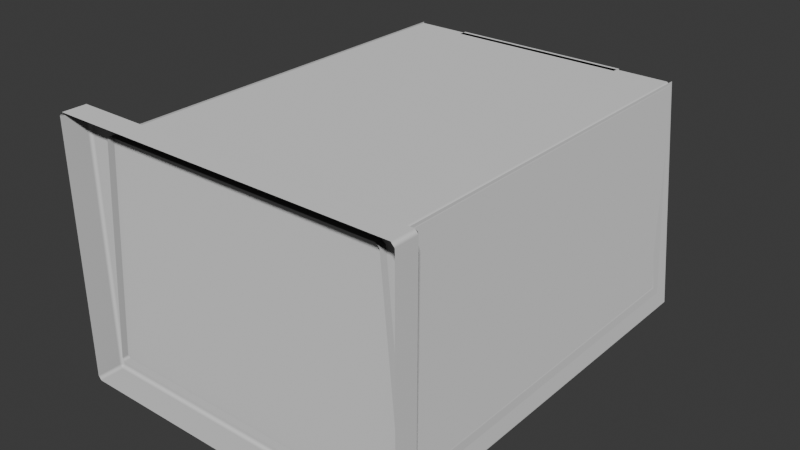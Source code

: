 # Source: Elevator.blend  (saved by Blender 5.2.44; exported with 4.5.12 LTS)
import bpy
from mathutils import Matrix  # noqa: F401  (used for matrix-valued properties, if any)

bpy.ops.wm.read_factory_settings(use_empty=True)
scene = bpy.context.scene
scene.name = 'Scene'

# ---- collections
col_cutters = bpy.data.collections.new('Cutters'); scene.collection.children.link(col_cutters)
col_cutters.hide_render = True

# ---- node groups
ng_smooth_by_angle_001 = bpy.data.node_groups.new('Smooth by Angle.001', 'GeometryNodeTree')
_s = ng_smooth_by_angle_001.interface.new_socket(name='Mesh', in_out='OUTPUT', socket_type='NodeSocketGeometry')
_s = ng_smooth_by_angle_001.interface.new_socket(name='Mesh', in_out='INPUT', socket_type='NodeSocketGeometry')
_s = ng_smooth_by_angle_001.interface.new_socket(name='Angle', in_out='INPUT', socket_type='NodeSocketFloat')
_s.subtype = 'ANGLE'
_s.default_value = 0.5236
_s.min_value = 0.0
_s.max_value = 3.142
_s.description = 'Maximum face angle for smooth edges'
_s = ng_smooth_by_angle_001.interface.new_socket(name='Ignore Sharpness', in_out='INPUT', socket_type='NodeSocketBool')
_s.force_non_field = True
ng_smooth_by_angle_001.description = 'Set the sharpness of mesh edges based on the angle between the neighboring faces'
_N = ng_smooth_by_angle_001.nodes; _L = ng_smooth_by_angle_001.links
n0 = _N.new('GeometryNodeSetShadeSmooth'); n0.name = 'Set Shade Smooth'; n0.location = (120, -80)
n0.domain = 'EDGE'
n1 = _N.new('GeometryNodeSetShadeSmooth'); n1.name = 'Set Shade Smooth.001'; n1.location = (300, -80)
n2 = _N.new('NodeGroupOutput'); n2.name = 'Group Output'; n2.location = (480, -80)
n3 = _N.new('GeometryNodeInputMeshEdgeAngle'); n3.name = 'Edge Angle'; n3.location = (-440, -240)
n4 = _N.new('NodeGroupInput'); n4.name = 'Group Input'; n4.location = (-80, -80)
n5 = _N.new('GeometryNodeInputEdgeSmooth'); n5.name = 'Is Edge Smooth'; n5.location = (-260, -120)
n6 = _N.new('GeometryNodeInputShadeSmooth'); n6.name = 'Is Shade Smooth'; n6.location = (-440, -397)
n7 = _N.new('FunctionNodeCompare'); n7.name = 'Compare'; n7.location = (-260, -260)
n7.operation = 'LESS_EQUAL'
n8 = _N.new('FunctionNodeBooleanMath'); n8.name = 'Boolean Math.001'; n8.location = (-80, -260)
n9 = _N.new('NodeGroupInput'); n9.name = 'Group Input.001'; n9.location = (-440, -329)
n10 = _N.new('NodeGroupInput'); n10.name = 'Group Input.002'; n10.location = (-259, -189)
n11 = _N.new('FunctionNodeBooleanMath'); n11.name = 'Boolean Math'; n11.location = (-80, -149)
n11.operation = 'OR'
n12 = _N.new('FunctionNodeBooleanMath'); n12.name = 'Boolean Math.002'; n12.location = (-260, -380)
n12.operation = 'OR'
n13 = _N.new('NodeGroupInput'); n13.name = 'Group Input.003'; n13.location = (-440, -460)
_L.new(n3.outputs[0], n7.inputs[0])
_L.new(n1.outputs[0], n2.inputs[0])
_L.new(n9.outputs[1], n7.inputs[1])
_L.new(n7.outputs[0], n8.inputs[0])
_L.new(n4.outputs[0], n0.inputs[0])
_L.new(n0.outputs[0], n1.inputs[0])
_L.new(n8.outputs[0], n0.inputs[2])
_L.new(n10.outputs[2], n11.inputs[1])
_L.new(n5.outputs[0], n11.inputs[0])
_L.new(n11.outputs[0], n0.inputs[1])
_L.new(n13.outputs[2], n12.inputs[1])
_L.new(n6.outputs[0], n12.inputs[0])
_L.new(n12.outputs[0], n8.inputs[1])
n2.is_active_output = True
ng_smooth_by_angle = bpy.data.node_groups.new('Smooth by Angle', 'GeometryNodeTree')
_s = ng_smooth_by_angle.interface.new_socket(name='Mesh', in_out='OUTPUT', socket_type='NodeSocketGeometry')
_s = ng_smooth_by_angle.interface.new_socket(name='Mesh', in_out='INPUT', socket_type='NodeSocketGeometry')
_s = ng_smooth_by_angle.interface.new_socket(name='Angle', in_out='INPUT', socket_type='NodeSocketFloat')
_s.subtype = 'ANGLE'
_s.default_value = 0.5236
_s.min_value = 0.0
_s.max_value = 3.142
_s.description = 'Maximum face angle for smooth edges'
_s = ng_smooth_by_angle.interface.new_socket(name='Ignore Sharpness', in_out='INPUT', socket_type='NodeSocketBool')
_s.force_non_field = True
ng_smooth_by_angle.is_modifier = True
_N = ng_smooth_by_angle.nodes; _L = ng_smooth_by_angle.links
n0 = _N.new('GeometryNodeSetShadeSmooth'); n0.name = 'Set Shade Smooth'; n0.location = (120, -80)
n0.domain = 'EDGE'
n1 = _N.new('GeometryNodeSetShadeSmooth'); n1.name = 'Set Shade Smooth.001'; n1.location = (300, -80)
n2 = _N.new('NodeGroupOutput'); n2.name = 'Group Output'; n2.location = (480, -80)
n3 = _N.new('GeometryNodeInputMeshEdgeAngle'); n3.name = 'Edge Angle'; n3.location = (-440, -240)
n4 = _N.new('NodeGroupInput'); n4.name = 'Group Input'; n4.location = (-80, -80)
n5 = _N.new('GeometryNodeInputEdgeSmooth'); n5.name = 'Is Edge Smooth'; n5.location = (-260, -120)
n6 = _N.new('GeometryNodeInputShadeSmooth'); n6.name = 'Is Shade Smooth'; n6.location = (-440, -397)
n7 = _N.new('FunctionNodeCompare'); n7.name = 'Compare'; n7.location = (-260, -260)
n7.operation = 'LESS_EQUAL'
n8 = _N.new('FunctionNodeBooleanMath'); n8.name = 'Boolean Math.001'; n8.location = (-80, -260)
n9 = _N.new('NodeGroupInput'); n9.name = 'Group Input.001'; n9.location = (-440, -329)
n10 = _N.new('NodeGroupInput'); n10.name = 'Group Input.002'; n10.location = (-259, -189)
n11 = _N.new('FunctionNodeBooleanMath'); n11.name = 'Boolean Math'; n11.location = (-80, -149)
n11.operation = 'OR'
n12 = _N.new('FunctionNodeBooleanMath'); n12.name = 'Boolean Math.002'; n12.location = (-260, -380)
n12.operation = 'OR'
n13 = _N.new('NodeGroupInput'); n13.name = 'Group Input.003'; n13.location = (-440, -460)
_L.new(n3.outputs[0], n7.inputs[0])
_L.new(n1.outputs[0], n2.inputs[0])
_L.new(n9.outputs[1], n7.inputs[1])
_L.new(n7.outputs[0], n8.inputs[0])
_L.new(n4.outputs[0], n0.inputs[0])
_L.new(n0.outputs[0], n1.inputs[0])
_L.new(n8.outputs[0], n0.inputs[2])
_L.new(n10.outputs[2], n11.inputs[1])
_L.new(n5.outputs[0], n11.inputs[0])
_L.new(n11.outputs[0], n0.inputs[1])
_L.new(n13.outputs[2], n12.inputs[1])
_L.new(n6.outputs[0], n12.inputs[0])
_L.new(n12.outputs[0], n8.inputs[1])
n2.is_active_output = True

# ---- world
world_world = bpy.data.worlds.new('World'); scene.world = world_world
world_world.use_nodes = True; world_world.node_tree.nodes.clear()
_N = world_world.node_tree.nodes; _L = world_world.node_tree.links
n0 = _N.new('ShaderNodeOutputWorld'); n0.name = 'World Output'; n0.location = (300, 300)
n1 = _N.new('ShaderNodeBackground'); n1.name = 'Background'; n1.location = (10, 300)
n1.inputs[0].default_value = (0.05088, 0.05088, 0.05088, 1.0)
_L.new(n1.outputs[0], n0.inputs[0])
n0.is_active_output = True
world_world.color = (0.05088, 0.05088, 0.05088)
world_world.sun_shadow_jitter_overblur = 0.0

# ---- meshes
me_cube_001 = bpy.data.meshes.new('Cube.001')
me_cube_001.from_pydata([(0.0, 4.228, 0.0), (0.0, 4.228, 3.749), (0.0, -2.529, 0.0), (0.0, -2.529, 3.749), (2.746, -2.529, 0.0), (2.399, -2.529, 3.749), (2.746, 4.228, 0.0), (2.399, 4.228, 3.749), (2.06, 4.228, 0.0), (1.482, -2.529, 3.749), (1.482, 4.228, 3.749), (2.06, -2.529, 0.0), (-2.746, -2.529, 0.0), (-2.399, -2.529, 3.749), (-2.746, 4.228, 0.0), (-2.399, 4.228, 3.749), (-2.06, 4.228, 0.0), (-1.482, -2.529, 3.749), (-1.482, 4.228, 3.749), (-2.06, -2.529, 0.0)], [], [(4, 5, 7, 6), (10, 7, 5, 9), (8, 10, 1, 0), (8, 0, 2, 11), (6, 8, 11, 4), (6, 7, 10, 8), (1, 10, 9, 3), (12, 14, 15, 13), (18, 17, 13, 15), (16, 0, 1, 18), (16, 19, 2, 0), (14, 12, 19, 16), (14, 16, 18, 15), (1, 3, 17, 18)])
me_cube_001.polygons.foreach_set('use_smooth', [True] * 14)
_uv = me_cube_001.uv_layers.new(name='UVMap')
_uv.uv.foreach_set('vector', [0.375, 0.0, 0.625, 0.0, 0.625, 0.25, 0.375, 0.25, 0.8319, 0.5, 0.875, 0.5, 0.875, 0.75, 0.8319, 0.75, 0.375, 0.2782, 0.625, 0.2931, 0.625, 0.3628, 0.375, 0.3628, 0.1532, 0.5, 0.2378, 0.5, 0.2378, 0.75, 0.1532, 0.75, 0.125, 0.5, 0.1532, 0.5, 0.1532, 0.75, 0.125, 0.75, 0.375, 0.25, 0.625, 0.25, 0.625, 0.2931, 0.375, 0.2782, 0.7622, 0.5, 0.8319, 0.5, 0.8319, 0.75, 0.7622, 0.75, 0.375, 0.0, 0.375, 0.25, 0.625, 0.25, 0.625, 0.0, 0.8319, 0.5, 0.8319, 0.75, 0.875, 0.75, 0.875, 0.5, 0.375, 0.2782, 0.375, 0.3628, 0.625, 0.3628, 0.625, 0.2931, 0.1532, 0.5, 0.1532, 0.75, 0.2378, 0.75, 0.2378, 0.5, 0.125, 0.5, 0.125, 0.75, 0.1532, 0.75, 0.1532, 0.5, 0.375, 0.25, 0.375, 0.2782, 0.625, 0.2931, 0.625, 0.25, 0.7622, 0.5, 0.7622, 0.75, 0.8319, 0.75, 0.8319, 0.5])
me_cube_001.update()
me_cube_003 = bpy.data.meshes.new('Cube.003')
me_cube_003.from_pydata([(-2.716, -1.018, -1.469), (-2.393, -1.018, 1.218), (-2.716, 4.962, -1.469), (-2.393, 4.962, 1.218), (-2.063, -1.018, -1.469), (-1.485, -1.018, 1.218), (-2.063, 4.962, -1.469), (-1.485, 4.962, 1.218), (-2.716, -1.018, -2.0), (-2.393, -1.018, 1.749), (-2.716, 5.493, -2.0), (-2.393, 5.493, 1.749), (-2.063, -1.018, -2.0), (-1.485, -1.018, 1.749), (-2.063, 5.493, -2.0), (-1.485, 5.493, 1.749)], [], [(2, 6, 7, 3), (2, 0, 4, 6), (7, 5, 1, 3), (0, 2, 10, 8), (3, 1, 9, 11), (2, 3, 11, 10), (7, 6, 14, 15), (6, 4, 12, 14), (5, 7, 15, 13), (4, 0, 8, 12), (1, 5, 13, 9)])
me_cube_003.polygons.foreach_set('use_smooth', [True] * 11)
_uv = me_cube_003.uv_layers.new(name='UVMap')
_uv.uv.foreach_set('vector', [0.375, 0.25, 0.375, 0.5, 0.625, 0.5, 0.625, 0.25, 0.125, 0.5, 0.125, 0.75, 0.375, 0.75, 0.375, 0.5, 0.625, 0.5, 0.625, 0.75, 0.875, 0.75, 0.875, 0.5, 0.125, 0.75, 0.125, 0.5, 0.125, 0.5, 0.125, 0.75, 0.875, 0.5, 0.875, 0.75, 0.875, 0.75, 0.875, 0.5, 0.375, 0.25, 0.625, 0.25, 0.625, 0.25, 0.375, 0.25, 0.625, 0.5, 0.375, 0.5, 0.375, 0.5, 0.625, 0.5, 0.375, 0.5, 0.375, 0.75, 0.375, 0.75, 0.375, 0.5, 0.625, 0.75, 0.625, 0.5, 0.625, 0.5, 0.625, 0.75, 0.375, 0.75, 0.125, 0.75, 0.125, 0.75, 0.375, 0.75, 0.875, 0.75, 0.625, 0.75, 0.625, 0.75, 0.875, 0.75])
me_cube_003.update()
me_cube_006 = bpy.data.meshes.new('Cube.006')
me_cube_006.from_pydata([(-0.7064, -0.1866, -0.476), (-0.7064, -0.1866, 0.476), (-0.423, 0.1866, -0.3037), (-0.423, 0.1866, 0.3037), (0.7064, -0.1866, -0.476), (0.7064, -0.1866, 0.476), (0.423, 0.1866, -0.3037), (0.423, 0.1866, 0.3037), (-0.5907, 0.1866, 0.424), (-0.5907, 0.1866, -0.424), (0.5907, 0.1866, -0.424), (0.5907, 0.1866, 0.424), (-0.423, 0.375, 0.3037), (-0.423, 0.375, -0.3037), (0.423, 0.375, -0.3037), (0.423, 0.375, 0.3037), (-0.8976, -0.1866, -0.6444), (-0.8976, -0.1866, 0.6444), (0.8976, -0.1866, 0.6444), (0.8976, -0.1866, -0.6444), (-0.6681, -0.03599, -0.4502), (-0.6681, -0.03599, 0.4502), (0.6681, -0.03599, 0.4502), (0.6681, -0.03599, -0.4502)], [], [(16, 17, 8, 9), (7, 6, 14, 15), (10, 11, 18, 19), (1, 0, 20, 21), (9, 10, 19, 16), (11, 8, 17, 18), (3, 2, 9, 8), (2, 6, 10, 9), (7, 3, 8, 11), (6, 7, 11, 10), (13, 12, 15, 14), (6, 2, 13, 14), (3, 7, 15, 12), (2, 3, 12, 13), (0, 1, 17, 16), (5, 4, 19, 18), (4, 0, 16, 19), (1, 5, 18, 17), (23, 22, 21, 20), (5, 1, 21, 22), (4, 5, 22, 23), (0, 4, 23, 20)])
me_cube_006.polygons.foreach_set('use_smooth', [True] * 22)
_uv = me_cube_006.uv_layers.new(name='UVMap')
_uv.uv.foreach_set('vector', [0.375, 0.0, 0.625, 0.0, 0.625, 0.25, 0.375, 0.25, 0.5895, 0.4645, 0.4105, 0.4645, 0.4105, 0.4645, 0.5895, 0.4645, 0.375, 0.5, 0.625, 0.5, 0.625, 0.75, 0.375, 0.75, 0.6015, 0.9831, 0.3985, 0.9831, 0.3985, 0.9831, 0.6015, 0.9831, 0.125, 0.5, 0.375, 0.5, 0.375, 0.75, 0.125, 0.75, 0.625, 0.5, 0.875, 0.5, 0.875, 0.75, 0.625, 0.75, 0.5895, 0.2855, 0.4105, 0.2855, 0.375, 0.25, 0.625, 0.25, 0.4105, 0.2855, 0.4105, 0.4645, 0.375, 0.5, 0.375, 0.25, 0.5895, 0.4645, 0.5895, 0.2855, 0.625, 0.25, 0.625, 0.5, 0.4105, 0.4645, 0.5895, 0.4645, 0.625, 0.5, 0.375, 0.5, 0.4105, 0.2855, 0.5895, 0.2855, 0.5895, 0.4645, 0.4105, 0.4645, 0.4105, 0.4645, 0.4105, 0.2855, 0.4105, 0.2855, 0.4105, 0.4645, 0.5895, 0.2855, 0.5895, 0.4645, 0.5895, 0.4645, 0.5895, 0.2855, 0.4105, 0.2855, 0.5895, 0.2855, 0.5895, 0.2855, 0.4105, 0.2855, 0.3985, 0.9831, 0.6015, 0.9831, 0.625, 1.0, 0.375, 1.0, 0.6015, 0.7669, 0.3985, 0.7669, 0.375, 0.75, 0.625, 0.75, 0.3985, 0.7669, 0.3985, 0.9831, 0.375, 1.0, 0.375, 0.75, 0.6015, 0.9831, 0.6015, 0.7669, 0.625, 0.75, 0.625, 1.0, 0.3985, 0.7669, 0.6015, 0.7669, 0.6015, 0.9831, 0.3985, 0.9831, 0.6015, 0.7669, 0.6015, 0.9831, 0.6015, 0.9831, 0.6015, 0.7669, 0.3985, 0.7669, 0.6015, 0.7669, 0.6015, 0.7669, 0.3985, 0.7669, 0.3985, 0.9831, 0.3985, 0.7669, 0.3985, 0.7669, 0.3985, 0.9831])
me_cube_006.update()
me_cube_007 = bpy.data.meshes.new('Cube.007')
me_cube_007.from_pydata([(-2.746, -0.2117, -1.874), (-2.746, -0.2117, 1.759), (0.0, -0.2117, -1.874), (0.0, -0.2117, 1.759), (2.746, -0.2117, -1.874), (2.746, -0.2117, 1.759), (-2.746, 0.2117, -1.874), (-2.746, 0.2117, 1.759), (0.0, 0.2117, 1.759), (0.0, 0.2117, -1.874), (2.746, 0.2117, 1.759), (2.746, 0.2117, -1.874)], [], [(6, 7, 8, 10, 11, 9), (0, 6, 9, 2), (1, 7, 6, 0), (2, 9, 11, 4), (4, 11, 10, 5), (3, 8, 7, 1), (5, 10, 8, 3)])
_uv = me_cube_007.uv_layers.new(name='UVMap')
_uv.uv.foreach_set('vector', [0.0, 0.0, 0.0, 0.0, 0.0, 0.0, 0.0, 0.0, 0.0, 0.0, 0.0, 0.0, 0.0, 0.0, 0.0, 0.0, 0.0, 0.0, 0.0, 0.0, 0.0, 0.0, 0.0, 0.0, 0.0, 0.0, 0.0, 0.0, 0.0, 0.0, 0.0, 0.0, 0.0, 0.0, 0.0, 0.0, 0.0, 0.0, 0.0, 0.0, 0.0, 0.0, 0.0, 0.0, 0.0, 0.0, 0.0, 0.0, 0.0, 0.0, 0.0, 0.0, 0.0, 0.0, 0.0, 0.0, 0.0, 0.0, 0.0, 0.0])
me_cube_007.update()
me_cube_008 = bpy.data.meshes.new('Cube.008')
me_cube_008.from_pydata([(-0.5434, -0.7821, -0.6439), (-0.5434, -0.7821, 1.0), (-0.5434, 0.5279, -0.6439), (0.5434, -0.7821, -0.6439), (0.5434, -0.7821, 1.0), (0.5434, 0.5279, -0.6439), (0.5434, 0.5279, -0.1332), (0.5434, -0.3761, -0.1166), (-0.5434, -0.3761, -0.1166), (0.5434, -0.5102, 1.0), (-0.5434, -0.5102, 1.0), (-0.5434, 0.5279, -0.1332)], [], [(0, 1, 10, 8, 11, 2), (2, 11, 6, 5), (5, 6, 7, 9, 4, 3), (3, 4, 1, 0), (2, 5, 3, 0), (9, 10, 1, 4), (7, 8, 10, 9), (8, 7, 6, 11)])
me_cube_008.polygons.foreach_set('use_smooth', [True] * 8)
_uv = me_cube_008.uv_layers.new(name='UVMap')
_uv.uv.foreach_set('vector', [0.375, 0.0, 0.625, 0.0, 0.625, 0.08014, 0.4854, 0.1021, 0.4834, 0.25, 0.375, 0.25, 0.375, 0.25, 0.4834, 0.25, 0.4834, 0.5, 0.375, 0.5, 0.375, 0.5, 0.4834, 0.5, 0.4854, 0.6479, 0.625, 0.6699, 0.625, 0.75, 0.375, 0.75, 0.375, 0.75, 0.625, 0.75, 0.625, 1.0, 0.375, 1.0, 0.125, 0.5, 0.375, 0.5, 0.375, 0.75, 0.125, 0.75, 0.625, 0.6699, 0.875, 0.6699, 0.875, 0.75, 0.625, 0.75, 0.0, 0.0, 0.0, 0.0, 0.0, 0.0, 0.0, 0.0, 0.0, 0.0, 0.0, 0.0, 0.0, 0.0, 0.0, 0.0])
me_cube_008.update()
me_cube_002 = bpy.data.meshes.new('Cube.002')
me_cube_002.from_pydata([(-0.6017, 0.5279, -0.5656), (0.6017, 0.5279, -0.5656), (0.6017, 0.5279, -0.1332), (0.6017, -0.3761, -0.1166), (-0.6017, -0.3761, -0.1166), (0.6017, -0.5102, 1.0), (-0.6017, -0.5102, 1.0), (-0.6017, 0.5279, -0.1332)], [], [(0, 7, 2, 1), (3, 4, 6, 5), (4, 3, 2, 7)])
me_cube_002.polygons.foreach_set('use_smooth', [True] * 3)
_uv = me_cube_002.uv_layers.new(name='UVMap')
_uv.uv.foreach_set('vector', [0.3916, 0.25, 0.4834, 0.25, 0.4834, 0.5, 0.3916, 0.5, 0.0, 0.0, 0.0, 0.0, 0.0, 0.0, 0.0, 0.0, 0.0, 0.0, 0.0, 0.0, 0.0, 0.0, 0.0, 0.0])
me_cube_002.update()
me_cube_009 = bpy.data.meshes.new('Cube.009')
me_cube_009.from_pydata([(-1.0, -1.0, -1.0), (-1.0, -1.0, 1.0), (-1.0, 1.0, -1.0), (-1.0, 1.0, 1.0), (1.0, -1.0, -1.0), (1.0, -1.0, 1.0), (1.0, 1.0, -1.0), (1.0, 1.0, 1.0), (-0.4337, 1.0, -1.0), (0.4333, 1.0, -1.0), (0.4333, 1.0, 1.0), (-0.4337, 1.0, 1.0), (0.4333, -1.0, -1.0), (-0.4337, -1.0, -1.0), (-0.4337, -1.0, 1.0), (0.4333, -1.0, 1.0), (-1.0, 1.395, -1.395), (-1.0, -1.395, -1.395), (-1.0, -1.395, 1.395), (-1.0, 1.395, 1.395), (1.0, 1.395, 1.395), (1.0, 1.395, -1.395), (1.0, -1.395, -1.395), (1.0, -1.395, 1.395), (-0.4337, 1.395, 1.395), (-0.4337, -1.395, 1.395), (0.4333, -1.395, 1.395), (0.4333, 1.395, 1.395), (0.4333, 1.395, -1.395), (0.4333, -1.395, -1.395), (-0.4337, -1.395, -1.395), (-0.4337, 1.395, -1.395)], [], [(0, 1, 3, 2), (6, 7, 5, 4), (11, 14, 15, 10), (9, 12, 13, 8), (14, 13, 12, 15), (10, 9, 8, 11), (11, 8, 31, 24), (7, 6, 21, 20), (10, 15, 26, 27), (9, 10, 27, 28), (2, 3, 19, 16), (15, 12, 29, 26), (3, 1, 18, 19), (14, 11, 24, 25), (16, 19, 24, 31), (28, 21, 22, 29), (16, 31, 30, 17), (28, 27, 20, 21), (20, 27, 26, 23), (24, 19, 18, 25), (22, 23, 26, 29), (30, 25, 18, 17), (6, 4, 22, 21), (12, 9, 28, 29), (5, 7, 20, 23), (4, 5, 23, 22), (0, 2, 16, 17), (8, 13, 30, 31), (1, 0, 17, 18), (13, 14, 25, 30)])
_uv = me_cube_009.uv_layers.new(name='UVMap')
_uv.uv.foreach_set('vector', [0.375, 0.0, 0.625, 0.0, 0.625, 0.25, 0.375, 0.25, 0.375, 0.5, 0.625, 0.5, 0.625, 0.75, 0.375, 0.75, 0.8042, 0.5, 0.8042, 0.75, 0.6958, 0.75, 0.6958, 0.5, 0.3042, 0.5, 0.3042, 0.75, 0.1958, 0.75, 0.1958, 0.5, 0.625, 0.9292, 0.375, 0.9292, 0.375, 0.8208, 0.625, 0.8208, 0.625, 0.4292, 0.375, 0.4292, 0.375, 0.3208, 0.625, 0.3208, 0.625, 0.3208, 0.375, 0.3208, 0.375, 0.3208, 0.625, 0.3208, 0.625, 0.5, 0.375, 0.5, 0.375, 0.5, 0.625, 0.5, 0.6958, 0.5, 0.6958, 0.75, 0.6958, 0.75, 0.6958, 0.5, 0.375, 0.4292, 0.625, 0.4292, 0.625, 0.4292, 0.375, 0.4292, 0.375, 0.25, 0.625, 0.25, 0.625, 0.25, 0.375, 0.25, 0.625, 0.8208, 0.375, 0.8208, 0.375, 0.8208, 0.625, 0.8208, 0.625, 0.25, 0.625, 0.0, 0.625, 0.0, 0.625, 0.25, 0.8042, 0.75, 0.8042, 0.5, 0.8042, 0.5, 0.8042, 0.75, 0.375, 0.25, 0.625, 0.25, 0.625, 0.3208, 0.375, 0.3208, 0.3042, 0.5, 0.375, 0.5, 0.375, 0.75, 0.3042, 0.75, 0.125, 0.5, 0.1958, 0.5, 0.1958, 0.75, 0.125, 0.75, 0.375, 0.4292, 0.625, 0.4292, 0.625, 0.5, 0.375, 0.5, 0.625, 0.5, 0.6958, 0.5, 0.6958, 0.75, 0.625, 0.75, 0.8042, 0.5, 0.875, 0.5, 0.875, 0.75, 0.8042, 0.75, 0.375, 0.75, 0.625, 0.75, 0.625, 0.8208, 0.375, 0.8208, 0.375, 0.9292, 0.625, 0.9292, 0.625, 1.0, 0.375, 1.0, 0.375, 0.5, 0.375, 0.75, 0.375, 0.75, 0.375, 0.5, 0.3042, 0.75, 0.3042, 0.5, 0.3042, 0.5, 0.3042, 0.75, 0.625, 0.75, 0.625, 0.5, 0.625, 0.5, 0.625, 0.75, 0.375, 0.75, 0.625, 0.75, 0.625, 0.75, 0.375, 0.75, 0.375, 0.0, 0.375, 0.25, 0.375, 0.25, 0.375, 0.0, 0.1958, 0.5, 0.1958, 0.75, 0.1958, 0.75, 0.1958, 0.5, 0.625, 0.0, 0.375, 0.0, 0.375, 0.0, 0.625, 0.0, 0.375, 0.9292, 0.625, 0.9292, 0.625, 0.9292, 0.375, 0.9292])
me_cube_009.update()
me_cube_011 = bpy.data.meshes.new('Cube.011')
me_cube_011.from_pydata([(-0.2598, -0.211, -0.1823), (-0.2598, -0.1154, 0.1823), (0.2598, -0.211, -0.1823), (0.2598, -0.1154, 0.1823), (0.2088, -0.211, -0.1823), (0.2088, -0.1154, 0.1823), (-0.2598, 0.211, -0.01251), (-0.2598, 0.04113, -0.1823), (-0.2598, 0.2077, -0.04564), (-0.2598, 0.198, -0.0775), (-0.2598, 0.1823, -0.1069), (-0.2598, 0.1612, -0.1326), (-0.2598, 0.1355, -0.1537), (-0.2598, 0.1061, -0.1694), (-0.2598, 0.07426, -0.1791), (-0.2598, 0.04113, 0.1823), (-0.2598, 0.211, 0.01251), (-0.2598, 0.07426, 0.1791), (-0.2598, 0.1061, 0.1694), (-0.2598, 0.1355, 0.1537), (-0.2598, 0.1612, 0.1326), (-0.2598, 0.1823, 0.1069), (-0.2598, 0.198, 0.0775), (-0.2598, 0.2077, 0.04564), (0.2598, 0.04113, -0.1823), (0.2598, 0.211, -0.01251), (0.2598, 0.07426, -0.1791), (0.2598, 0.1061, -0.1694), (0.2598, 0.1355, -0.1537), (0.2598, 0.1612, -0.1326), (0.2598, 0.1823, -0.1069), (0.2598, 0.198, -0.0775), (0.2598, 0.2077, -0.04564), (0.2598, 0.211, 0.01251), (0.2598, 0.04113, 0.1823), (0.2598, 0.2077, 0.04564), (0.2598, 0.198, 0.0775), (0.2598, 0.1823, 0.1069), (0.2598, 0.1612, 0.1326), (0.2598, 0.1355, 0.1537), (0.2598, 0.1061, 0.1694), (0.2598, 0.07426, 0.1791), (0.2088, 0.211, -0.01251), (0.2088, 0.04113, -0.1823), (0.2088, 0.2077, -0.04564), (0.2088, 0.198, -0.0775), (0.2088, 0.1823, -0.1069), (0.2088, 0.1612, -0.1326), (0.2088, 0.1355, -0.1537), (0.2088, 0.1061, -0.1694), (0.2088, 0.07426, -0.1791), (0.2088, 0.211, 0.01251), (0.2088, 0.04113, 0.1823), (0.2088, 0.2077, 0.04564), (0.2088, 0.198, 0.0775), (0.2088, 0.1823, 0.1069), (0.2088, 0.1612, 0.1326), (0.2088, 0.1355, 0.1537), (0.2088, 0.1061, 0.1694), (0.2088, 0.07426, 0.1791), (0.2598, -0.1357, 0.2087), (0.2598, -0.2373, -0.2027), (0.2088, -0.2373, -0.2027), (0.2088, -0.1357, 0.2087), (0.2088, 0.08075, -0.2117), (0.2088, 0.04277, -0.2156), (0.2088, 0.1189, -0.2001), (0.2088, 0.154, -0.1814), (0.2088, 0.1847, -0.1561), (0.2088, 0.21, -0.1253), (0.2088, 0.2288, -0.09023), (0.2088, 0.2403, -0.05213), (0.2088, 0.2442, -0.01414), (0.2088, 0.08075, 0.2117), (0.2088, 0.04277, 0.2156), (0.2598, 0.04277, 0.2156), (0.2598, 0.08075, 0.2117), (0.2088, 0.1189, 0.2001), (0.2598, 0.1189, 0.2001), (0.2088, 0.154, 0.1814), (0.2598, 0.154, 0.1814), (0.2088, 0.1847, 0.1561), (0.2598, 0.1847, 0.1561), (0.2088, 0.21, 0.1253), (0.2598, 0.21, 0.1253), (0.2088, 0.2288, 0.09023), (0.2598, 0.2288, 0.09023), (0.2088, 0.2403, 0.05213), (0.2598, 0.2403, 0.05213), (0.2088, 0.2442, 0.01414), (0.2598, 0.2442, 0.01414), (0.2598, 0.08075, -0.2117), (0.2598, 0.04277, -0.2156), (0.2598, 0.1189, -0.2001), (0.2598, 0.154, -0.1814), (0.2598, 0.1847, -0.1561), (0.2598, 0.21, -0.1253), (0.2598, 0.2288, -0.09023), (0.2598, 0.2403, -0.05213), (0.2598, 0.2442, -0.01414)], [], [(4, 5, 1, 0), (4, 43, 65, 62), (43, 7, 14, 50), (50, 14, 13, 49), (49, 13, 12, 48), (48, 12, 11, 47), (47, 11, 10, 46), (46, 10, 9, 45), (45, 9, 8, 44), (44, 8, 6, 42), (50, 49, 66, 64), (53, 54, 85, 87), (29, 28, 94, 95), (41, 40, 78, 76), (46, 45, 70, 69), (58, 59, 73, 77), (37, 36, 86, 84), (28, 27, 93, 94), (54, 55, 83, 85), (34, 41, 76, 75), (43, 50, 64, 65), (47, 46, 69, 68), (27, 26, 91, 93), (5, 4, 62, 63), (38, 37, 84, 82), (59, 52, 74, 73), (15, 52, 59, 17), (17, 59, 58, 18), (18, 58, 57, 19), (19, 57, 56, 20), (20, 56, 55, 21), (21, 55, 54, 22), (22, 54, 53, 23), (23, 53, 51, 16), (7, 43, 4, 0), (0, 1, 15, 17, 18, 19, 20, 21, 22, 23, 16, 6, 8, 9, 10, 11, 12, 13, 14, 7), (6, 16, 51, 42), (52, 15, 1, 5), (24, 26, 27, 28, 29, 30, 31, 32, 25, 33, 35, 36, 37, 38, 39, 40, 41, 34, 3, 2), (3, 34, 75, 60), (25, 32, 98, 99), (55, 56, 81, 83), (61, 60, 63, 62), (74, 75, 76, 73), (73, 76, 78, 77), (77, 78, 80, 79), (79, 80, 82, 81), (81, 82, 84, 83), (83, 84, 86, 85), (85, 86, 88, 87), (87, 88, 90, 89), (92, 65, 64, 91), (91, 64, 66, 93), (93, 66, 67, 94), (94, 67, 68, 95), (95, 68, 69, 96), (96, 69, 70, 97), (97, 70, 71, 98), (98, 71, 72, 99), (65, 92, 61, 62), (72, 89, 90, 99), (75, 74, 63, 60), (36, 35, 88, 86), (57, 58, 77, 79), (30, 29, 95, 96), (45, 44, 71, 70), (40, 39, 80, 78), (51, 53, 87, 89), (49, 48, 67, 66), (31, 30, 96, 97), (2, 3, 60, 61), (42, 51, 89, 72), (35, 33, 90, 88), (56, 57, 79, 81), (52, 5, 63, 74), (44, 42, 72, 71), (39, 38, 82, 80), (32, 31, 97, 98), (24, 2, 61, 92), (26, 24, 92, 91), (48, 47, 68, 67), (33, 25, 99, 90)])
me_cube_011.polygons.foreach_set('use_smooth', [True] * 82)
_uv = me_cube_011.uv_layers.new(name='UVMap')
_uv.uv.foreach_set('vector', [0.375, 0.7745, 0.625, 0.7745, 0.625, 1.0, 0.375, 1.0, 0.3505, 0.75, 0.3505, 0.6006, 0.3505, 0.6006, 0.3505, 0.75, 0.3505, 0.6006, 0.125, 0.6006, 0.125, 0.581, 0.3505, 0.581, 0.3505, 0.581, 0.125, 0.581, 0.125, 0.5621, 0.3505, 0.5621, 0.3505, 0.5621, 0.125, 0.5621, 0.125, 0.5447, 0.3505, 0.5447, 0.3505, 0.5447, 0.125, 0.5447, 0.125, 0.5, 0.3505, 0.5, 0.375, 0.4755, 0.392, 0.2343, 0.4267, 0.2438, 0.4267, 0.4755, 0.4267, 0.4755, 0.4267, 0.2438, 0.4469, 0.2472, 0.4469, 0.4755, 0.4469, 0.4755, 0.4469, 0.2472, 0.4687, 0.2493, 0.4687, 0.4755, 0.4687, 0.4755, 0.4687, 0.2493, 0.4914, 0.25, 0.4914, 0.4755, 0.3505, 0.581, 0.3505, 0.5621, 0.3505, 0.5621, 0.3505, 0.581, 0.5313, 0.4755, 0.5531, 0.4755, 0.5531, 0.4755, 0.5313, 0.4755, 0.3864, 0.5104, 0.3815, 0.5452, 0.3815, 0.5452, 0.3864, 0.5104, 0.6243, 0.6046, 0.622, 0.58, 0.622, 0.58, 0.6243, 0.6046, 0.4267, 0.4755, 0.4469, 0.4755, 0.4469, 0.4755, 0.4267, 0.4755, 0.6495, 0.5803, 0.6495, 0.6047, 0.6495, 0.6047, 0.6495, 0.5803, 0.5733, 0.5067, 0.5531, 0.503, 0.5531, 0.503, 0.5733, 0.5067, 0.3815, 0.5452, 0.378, 0.5624, 0.378, 0.5624, 0.3815, 0.5452, 0.5531, 0.4755, 0.5733, 0.4755, 0.5733, 0.4755, 0.5531, 0.4755, 0.625, 0.6301, 0.6243, 0.6046, 0.6243, 0.6046, 0.625, 0.6301, 0.3505, 0.6006, 0.3505, 0.581, 0.3505, 0.581, 0.3505, 0.6006, 0.375, 0.4755, 0.4267, 0.4755, 0.4267, 0.4755, 0.375, 0.4755, 0.378, 0.5624, 0.3757, 0.5811, 0.3757, 0.5811, 0.378, 0.5624, 0.625, 0.7745, 0.375, 0.7745, 0.375, 0.7745, 0.625, 0.7745, 0.6136, 0.512, 0.5733, 0.5067, 0.5733, 0.5067, 0.6136, 0.512, 0.6495, 0.6047, 0.6495, 0.6301, 0.6495, 0.6301, 0.6495, 0.6047, 0.875, 0.6301, 0.6495, 0.6301, 0.6495, 0.6047, 0.875, 0.6047, 0.875, 0.6047, 0.6495, 0.6047, 0.6495, 0.5803, 0.875, 0.5803, 0.875, 0.5803, 0.6495, 0.5803, 0.6495, 0.5578, 0.875, 0.5578, 0.875, 0.5578, 0.6495, 0.5578, 0.6495, 0.5, 0.875, 0.5, 0.608, 0.232, 0.625, 0.4755, 0.5733, 0.4755, 0.5733, 0.2433, 0.5733, 0.2433, 0.5733, 0.4755, 0.5531, 0.4755, 0.5531, 0.247, 0.5531, 0.247, 0.5531, 0.4755, 0.5313, 0.4755, 0.5313, 0.2493, 0.5313, 0.2493, 0.5313, 0.4755, 0.5086, 0.4755, 0.5086, 0.25, 0.125, 0.6006, 0.3505, 0.6006, 0.3505, 0.75, 0.125, 0.75, 0.375, 0.0, 0.625, 0.0, 0.625, 0.1199, 0.6228, 0.1456, 0.6161, 0.1706, 0.6054, 0.1939, 0.608, 0.232, 0.5733, 0.2433, 0.5531, 0.247, 0.5313, 0.2493, 0.5086, 0.25, 0.4914, 0.25, 0.4687, 0.2493, 0.4469, 0.2472, 0.4267, 0.2438, 0.392, 0.2343, 0.3946, 0.2038, 0.3839, 0.1871, 0.3772, 0.1688, 0.375, 0.1494, 0.4914, 0.25, 0.5086, 0.25, 0.5086, 0.4755, 0.4914, 0.4755, 0.6495, 0.6301, 0.875, 0.6301, 0.875, 0.75, 0.6495, 0.75, 0.375, 0.6006, 0.3757, 0.5811, 0.378, 0.5624, 0.3815, 0.5452, 0.3864, 0.5104, 0.4267, 0.5062, 0.4469, 0.5028, 0.4687, 0.5007, 0.4914, 0.5, 0.5086, 0.5, 0.5313, 0.5007, 0.5531, 0.503, 0.5733, 0.5067, 0.6136, 0.512, 0.6185, 0.5572, 0.622, 0.58, 0.6243, 0.6046, 0.625, 0.6301, 0.625, 0.75, 0.375, 0.75, 0.625, 0.75, 0.625, 0.6301, 0.625, 0.6301, 0.625, 0.75, 0.4914, 0.5, 0.4687, 0.5007, 0.4687, 0.5007, 0.4914, 0.5, 0.5733, 0.4755, 0.625, 0.4755, 0.625, 0.4755, 0.5733, 0.4755, 0.375, 0.75, 0.625, 0.75, 0.625, 0.7745, 0.375, 0.7745, 0.6495, 0.6301, 0.625, 0.6301, 0.6243, 0.6046, 0.6495, 0.6047, 0.6495, 0.6047, 0.6243, 0.6046, 0.622, 0.58, 0.6495, 0.5803, 0.6495, 0.5803, 0.622, 0.58, 0.6185, 0.5572, 0.6495, 0.5578, 0.6495, 0.5578, 0.6185, 0.5572, 0.6136, 0.512, 0.6495, 0.5, 0.625, 0.4755, 0.6136, 0.512, 0.5733, 0.5067, 0.5733, 0.4755, 0.5733, 0.4755, 0.5733, 0.5067, 0.5531, 0.503, 0.5531, 0.4755, 0.5531, 0.4755, 0.5531, 0.503, 0.5313, 0.5007, 0.5313, 0.4755, 0.5313, 0.4755, 0.5313, 0.5007, 0.5086, 0.5, 0.5086, 0.4755, 0.375, 0.6006, 0.3505, 0.6006, 0.3505, 0.581, 0.3757, 0.5811, 0.3757, 0.5811, 0.3505, 0.581, 0.3505, 0.5621, 0.378, 0.5624, 0.378, 0.5624, 0.3505, 0.5621, 0.3505, 0.5447, 0.3815, 0.5452, 0.3815, 0.5452, 0.3505, 0.5447, 0.3505, 0.5, 0.3864, 0.5104, 0.3864, 0.5104, 0.375, 0.4755, 0.4267, 0.4755, 0.4267, 0.5062, 0.4267, 0.5062, 0.4267, 0.4755, 0.4469, 0.4755, 0.4469, 0.5028, 0.4469, 0.5028, 0.4469, 0.4755, 0.4687, 0.4755, 0.4687, 0.5007, 0.4687, 0.5007, 0.4687, 0.4755, 0.4914, 0.4755, 0.4914, 0.5, 0.3505, 0.6006, 0.375, 0.6006, 0.375, 0.75, 0.3505, 0.75, 0.4914, 0.4755, 0.5086, 0.4755, 0.5086, 0.5, 0.4914, 0.5, 0.625, 0.6301, 0.6495, 0.6301, 0.6495, 0.75, 0.625, 0.75, 0.5531, 0.503, 0.5313, 0.5007, 0.5313, 0.5007, 0.5531, 0.503, 0.6495, 0.5578, 0.6495, 0.5803, 0.6495, 0.5803, 0.6495, 0.5578, 0.4267, 0.5062, 0.3864, 0.5104, 0.3864, 0.5104, 0.4267, 0.5062, 0.4469, 0.4755, 0.4687, 0.4755, 0.4687, 0.4755, 0.4469, 0.4755, 0.622, 0.58, 0.6185, 0.5572, 0.6185, 0.5572, 0.622, 0.58, 0.5086, 0.4755, 0.5313, 0.4755, 0.5313, 0.4755, 0.5086, 0.4755, 0.3505, 0.5621, 0.3505, 0.5447, 0.3505, 0.5447, 0.3505, 0.5621, 0.4469, 0.5028, 0.4267, 0.5062, 0.4267, 0.5062, 0.4469, 0.5028, 0.375, 0.75, 0.625, 0.75, 0.625, 0.75, 0.375, 0.75, 0.4914, 0.4755, 0.5086, 0.4755, 0.5086, 0.4755, 0.4914, 0.4755, 0.5313, 0.5007, 0.5086, 0.5, 0.5086, 0.5, 0.5313, 0.5007, 0.6495, 0.5, 0.6495, 0.5578, 0.6495, 0.5578, 0.6495, 0.5, 0.6495, 0.6301, 0.6495, 0.75, 0.6495, 0.75, 0.6495, 0.6301, 0.4687, 0.4755, 0.4914, 0.4755, 0.4914, 0.4755, 0.4687, 0.4755, 0.6185, 0.5572, 0.6136, 0.512, 0.6136, 0.512, 0.6185, 0.5572, 0.4687, 0.5007, 0.4469, 0.5028, 0.4469, 0.5028, 0.4687, 0.5007, 0.375, 0.6006, 0.375, 0.75, 0.375, 0.75, 0.375, 0.6006, 0.3757, 0.5811, 0.375, 0.6006, 0.375, 0.6006, 0.3757, 0.5811, 0.3505, 0.5447, 0.3505, 0.5, 0.3505, 0.5, 0.3505, 0.5447, 0.5086, 0.5, 0.4914, 0.5, 0.4914, 0.5, 0.5086, 0.5])
me_cube_011.update()
me_cube_012 = bpy.data.meshes.new('Cube.012')
me_cube_012.from_pydata([(0.0, 4.158, 0.0), (0.0, 4.158, 3.749), (2.06, 4.158, 1.919e-08), (1.482, 4.158, 3.749), (-2.06, 4.158, 1.919e-08), (-1.482, 4.158, 3.749), (1.436, 4.158, 3.519), (0.0, 4.158, 3.519), (0.0, 4.158, 0.2773), (1.898, 4.158, 0.2773), (-1.436, 4.158, 3.519), (-1.898, 4.158, 0.2773), (0.0, 4.228, 0.0), (0.0, 4.228, 3.749), (2.06, 4.228, 0.0), (1.482, 4.228, 3.749), (-2.06, 4.228, 0.0), (-1.482, 4.228, 3.749), (1.381, 4.228, 3.631), (0.0, 4.228, 3.631), (0.0, 4.228, 0.1184), (1.922, 4.228, 0.1184), (-1.381, 4.228, 3.631), (-1.922, 4.228, 0.1184), (1.436, 4.089, 3.519), (0.0, 4.089, 3.519), (0.0, 4.089, 0.2773), (1.898, 4.089, 0.2773), (-1.436, 4.089, 3.519), (-1.898, 4.089, 0.2773), (1.482, 4.089, 3.749), (0.0, 4.089, 3.749), (0.0, 4.089, 0.0), (2.06, 4.089, 1.919e-08), (-1.482, 4.089, 3.749), (-2.06, 4.089, 1.919e-08)], [], [(9, 6, 7, 8), (11, 8, 7, 10), (1, 5, 34, 31), (6, 9, 27, 24), (11, 10, 28, 29), (2, 3, 30, 33), (9, 8, 26, 27), (5, 4, 35, 34), (21, 20, 19, 18), (23, 22, 19, 20), (19, 13, 15, 18), (21, 14, 12, 20), (18, 15, 14, 21), (22, 17, 13, 19), (20, 12, 16, 23), (23, 16, 17, 22), (1, 3, 15, 13), (2, 0, 12, 14), (3, 2, 14, 15), (5, 1, 13, 17), (0, 4, 16, 12), (4, 5, 17, 16), (25, 24, 30, 31), (27, 26, 32, 33), (24, 27, 33, 30), (28, 25, 31, 34), (26, 29, 35, 32), (29, 28, 34, 35), (3, 1, 31, 30), (10, 7, 25, 28), (4, 0, 32, 35), (7, 6, 24, 25), (0, 2, 33, 32), (8, 11, 29, 26)])
me_cube_012.polygons.foreach_set('use_smooth', [True] * 34)
_uv = me_cube_012.uv_layers.new(name='UVMap')
_uv.uv.foreach_set('vector', [0.3829, 0.2836, 0.6171, 0.2982, 0.6171, 0.3628, 0.3829, 0.3628, 0.3829, 0.2836, 0.3829, 0.3628, 0.6171, 0.3628, 0.6171, 0.2982, 0.625, 0.3628, 0.625, 0.2931, 0.625, 0.2931, 0.625, 0.3628, 0.6171, 0.2982, 0.3829, 0.2836, 0.3829, 0.2836, 0.6171, 0.2982, 0.3829, 0.2836, 0.6171, 0.2982, 0.6171, 0.2982, 0.3829, 0.2836, 0.375, 0.2782, 0.625, 0.2931, 0.625, 0.2931, 0.375, 0.2782, 0.3829, 0.2836, 0.3829, 0.3628, 0.3829, 0.3628, 0.3829, 0.2836, 0.625, 0.2931, 0.375, 0.2782, 0.375, 0.2782, 0.625, 0.2931, 0.3829, 0.2836, 0.3829, 0.3628, 0.6171, 0.3628, 0.6171, 0.2982, 0.3829, 0.2836, 0.6171, 0.2982, 0.6171, 0.3628, 0.3829, 0.3628, 0.6171, 0.3628, 0.625, 0.3628, 0.625, 0.2931, 0.6171, 0.2982, 0.3829, 0.2836, 0.375, 0.2782, 0.375, 0.3628, 0.3829, 0.3628, 0.6171, 0.2982, 0.625, 0.2931, 0.375, 0.2782, 0.3829, 0.2836, 0.6171, 0.2982, 0.625, 0.2931, 0.625, 0.3628, 0.6171, 0.3628, 0.3829, 0.3628, 0.375, 0.3628, 0.375, 0.2782, 0.3829, 0.2836, 0.3829, 0.2836, 0.375, 0.2782, 0.625, 0.2931, 0.6171, 0.2982, 0.625, 0.3628, 0.625, 0.2931, 0.625, 0.2931, 0.625, 0.3628, 0.375, 0.2782, 0.375, 0.3628, 0.375, 0.3628, 0.375, 0.2782, 0.625, 0.2931, 0.375, 0.2782, 0.375, 0.2782, 0.625, 0.2931, 0.625, 0.2931, 0.625, 0.3628, 0.625, 0.3628, 0.625, 0.2931, 0.375, 0.3628, 0.375, 0.2782, 0.375, 0.2782, 0.375, 0.3628, 0.375, 0.2782, 0.625, 0.2931, 0.625, 0.2931, 0.375, 0.2782, 0.6171, 0.3628, 0.6171, 0.2982, 0.625, 0.2931, 0.625, 0.3628, 0.3829, 0.2836, 0.3829, 0.3628, 0.375, 0.3628, 0.375, 0.2782, 0.6171, 0.2982, 0.3829, 0.2836, 0.375, 0.2782, 0.625, 0.2931, 0.6171, 0.2982, 0.6171, 0.3628, 0.625, 0.3628, 0.625, 0.2931, 0.3829, 0.3628, 0.3829, 0.2836, 0.375, 0.2782, 0.375, 0.3628, 0.3829, 0.2836, 0.6171, 0.2982, 0.625, 0.2931, 0.375, 0.2782, 0.625, 0.2931, 0.625, 0.3628, 0.625, 0.3628, 0.625, 0.2931, 0.6171, 0.2982, 0.6171, 0.3628, 0.6171, 0.3628, 0.6171, 0.2982, 0.375, 0.2782, 0.375, 0.3628, 0.375, 0.3628, 0.375, 0.2782, 0.6171, 0.3628, 0.6171, 0.2982, 0.6171, 0.2982, 0.6171, 0.3628, 0.375, 0.3628, 0.375, 0.2782, 0.375, 0.2782, 0.375, 0.3628, 0.3829, 0.3628, 0.3829, 0.2836, 0.3829, 0.2836, 0.3829, 0.3628])
me_cube_012.update()
me_cube_005 = bpy.data.meshes.new('Cube.005')
me_cube_005.from_pydata([(-1.275, -0.08543, -0.6509), (-1.275, -0.08543, 0.6509), (-1.275, 0.08543, -0.6509), (-1.275, 0.08543, 0.6509), (1.275, -0.08543, -0.6509), (1.275, -0.08543, 0.6509), (1.275, 0.08543, -0.6509), (1.275, 0.08543, 0.6509)], [], [(0, 1, 3, 2), (6, 7, 5, 4), (2, 6, 4, 0), (7, 3, 1, 5)])
me_cube_005.polygons.foreach_set('use_smooth', [True] * 4)
_uv = me_cube_005.uv_layers.new(name='UVMap')
_uv.uv.foreach_set('vector', [0.375, 0.0, 0.625, 0.0, 0.625, 0.25, 0.375, 0.25, 0.375, 0.5, 0.625, 0.5, 0.625, 0.75, 0.375, 0.75, 0.125, 0.5, 0.375, 0.5, 0.375, 0.75, 0.125, 0.75, 0.625, 0.5, 0.875, 0.5, 0.875, 0.75, 0.625, 0.75])
me_cube_005.update()
me_cube_004 = bpy.data.meshes.new('Cube.004')
me_cube_004.from_pydata([(-1.298, -1.0, -0.6627), (-1.298, -1.0, 0.6627), (-1.298, 1.0, -0.6627), (-1.298, 1.0, 0.6627), (1.298, -1.0, -0.6627), (1.298, -1.0, 0.6627), (1.298, 1.0, -0.6627), (1.298, 1.0, 0.6627)], [], [(0, 1, 3, 2), (2, 3, 7, 6), (6, 7, 5, 4), (4, 5, 1, 0), (2, 6, 4, 0), (7, 3, 1, 5)])
me_cube_004.polygons.foreach_set('use_smooth', [True] * 6)
_uv = me_cube_004.uv_layers.new(name='UVMap')
_uv.uv.foreach_set('vector', [0.375, 0.0, 0.625, 0.0, 0.625, 0.25, 0.375, 0.25, 0.375, 0.25, 0.625, 0.25, 0.625, 0.5, 0.375, 0.5, 0.375, 0.5, 0.625, 0.5, 0.625, 0.75, 0.375, 0.75, 0.375, 0.75, 0.625, 0.75, 0.625, 1.0, 0.375, 1.0, 0.125, 0.5, 0.375, 0.5, 0.375, 0.75, 0.125, 0.75, 0.625, 0.5, 0.875, 0.5, 0.875, 0.75, 0.625, 0.75])
me_cube_004.update()
lat_lattice = bpy.data.lattices.new('Lattice')
lat_lattice.use_outside = True
lat_lattice.points.foreach_set('co_deform', [-0.5, -0.5, -0.5, 0.5, -0.5, -0.5, -0.5, 0.5, -0.5, 0.5, 0.5, -0.5, -0.3046, -0.5, 0.5, 0.3046, -0.5, 0.5, -0.3046, 0.5, 0.5, 0.3046, 0.5, 0.5])

# ---- objects
ob_cube_001 = bpy.data.objects.new('Cube.001', me_cube_001)
ob_cube_002 = bpy.data.objects.new('Cube.002', me_cube_003)
ob_cube_005 = bpy.data.objects.new('Cube.005', me_cube_006)
ob_cube_006 = bpy.data.objects.new('Cube.006', me_cube_007)
ob_cube_007 = bpy.data.objects.new('Cube.007', me_cube_008)
ob_cube_008 = bpy.data.objects.new('Cube.008', me_cube_002)
ob_cube_009 = bpy.data.objects.new('Cube.009', me_cube_009)
ob_cube_010 = bpy.data.objects.new('Cube.010', me_cube_011)
ob_lattice = bpy.data.objects.new('Lattice', lat_lattice)
ob_cube_011 = bpy.data.objects.new('Cube.011', me_cube_012)
ob_cube_004 = bpy.data.objects.new('Cube.004', me_cube_005)
ob_cube_003 = bpy.data.objects.new('Cube.003', me_cube_004)

# ---- transforms, parenting, visibility, modifiers, constraints
ob_cube_001.location = (0.0, 1.7, 0.0)
ob_cube_001.show_all_edges = True
_m = ob_cube_001.modifiers.new('Boolean', 'BOOLEAN')
_m.object = ob_cube_003
_m = ob_cube_001.modifiers.new('Bevel', 'BEVEL')
_m.width = 0.054
_m.width_pct = 0.054
_m.use_clamp_overlap = False
_m.profile = 0.7
_m.harden_normals = True
_m.miter_outer = 'MITER_ARC'
ob_cube_002.location = (0.0, 0.4451, 2.0)
ob_cube_002.show_all_edges = True
_m = ob_cube_002.modifiers.new('Hops_Mirror', 'MIRROR')
_m.use_bisect_axis = (True, False, False)
_m.use_bisect_flip_axis = (True, False, False)
_m.use_clip = True
_m = ob_cube_002.modifiers.new('Bevel', 'BEVEL')
_m.width = 0.53
_m.width_pct = 0.53
_m.segments = 5
_m.limit_method = 'WEIGHT'
_m = ob_cube_002.modifiers.new('Bevel.001', 'BEVEL')
_m.width = 0.066
_m.width_pct = 0.066
_m.harden_normals = True
ob_cube_005.location = (0.0, 5.502, 3.131)
ob_cube_005.rotation_euler = (0.3039, -0.0, 0.0)
ob_cube_005.scale = (0.8458, 0.8458, 0.8458)
ob_cube_005.show_all_edges = True
_m = ob_cube_005.modifiers.new('Bevel', 'BEVEL')
_m.width = 0.036
_m.width_pct = 0.036
_m.segments = 2
_m.use_clamp_overlap = False
_m.profile = 0.7
_m.harden_normals = True
_m.miter_outer = 'MITER_ARC'
_m = ob_cube_005.modifiers.new('SimpleDeform', 'SIMPLE_DEFORM')
_m.deform_method = 'TAPER'
_m.deform_axis = 'Z'
_m.factor = 0.2854
_m.angle = 0.2854
ob_cube_006.location = (0.0, -0.9462, 1.988)
ob_cube_006.scale = (1.06, 1.06, 1.185)
ob_cube_006.show_all_edges = True
_m = ob_cube_006.modifiers.new('Boolean', 'BOOLEAN')
_m.object = ob_cube_003
_m = ob_cube_006.modifiers.new('Bevel', 'BEVEL')
_m.width = 0.054
_m.width_pct = 0.054
_m.use_clamp_overlap = False
_m.profile = 0.7
_m.harden_normals = True
_m.miter_outer = 'MITER_ARC'
ob_cube_007.location = (0.0, 0.1641, 0.66)
ob_cube_007.show_all_edges = True
_m = ob_cube_007.modifiers.new('Bevel', 'BEVEL')
_m.width = 0.319
_m.width_pct = 0.319
_m.segments = 8
_m.limit_method = 'WEIGHT'
_m.use_clamp_overlap = False
_m.profile = 0.7
_m.miter_outer = 'MITER_ARC'
_m = ob_cube_007.modifiers.new('Lattice', 'LATTICE')
_m.object = ob_lattice
_m = ob_cube_007.modifiers.new('!!Smooth by Angle', 'NODES')
_m.node_group = ng_smooth_by_angle_001
_m.use_pin_to_last = True
_m.show_group_selector = False
ob_cube_008.parent = ob_cube_007
ob_cube_008.location = (0.0, 0.0, 0.0)
ob_cube_008.scale = (0.8652, 1.0, 1.0)
ob_cube_008.show_all_edges = True
_m = ob_cube_008.modifiers.new('Bevel', 'BEVEL')
_m.width = 0.309
_m.width_pct = 0.309
_m.segments = 8
_m.limit_method = 'WEIGHT'
_m.use_clamp_overlap = False
_m.profile = 0.7
_m.miter_outer = 'MITER_ARC'
_m = ob_cube_008.modifiers.new('Solidify', 'SOLIDIFY')
_m.thickness = -0.06
_m.use_even_offset = True
_m = ob_cube_008.modifiers.new('Lattice', 'LATTICE')
_m.object = ob_lattice
_m = ob_cube_008.modifiers.new('!!Smooth by Angle', 'NODES')
_m.node_group = ng_smooth_by_angle_001
_m.use_pin_to_last = True
_m.show_group_selector = False
ob_cube_009.parent = ob_cube_007
ob_cube_009.location = (0.0, -0.6462, 1.0)
ob_cube_009.scale = (0.244, 0.08996, 0.08996)
_m = ob_cube_009.modifiers.new('Lattice', 'LATTICE')
_m.object = ob_lattice
ob_cube_010.parent = ob_cube_007
ob_cube_010.location = (0.0, -0.6158, 1.292)
ob_cube_010.scale = (1.393, 1.0, 1.0)
ob_cube_010.show_all_edges = True
_m = ob_cube_010.modifiers.new('Hops_Mirror', 'MIRROR')
_m.use_bisect_axis = (True, False, False)
_m.use_clip = True
_m = ob_cube_010.modifiers.new('Lattice', 'LATTICE')
_m.object = ob_lattice
_m = ob_cube_010.modifiers.new('!!Smooth by Angle', 'NODES')
_m.node_group = ng_smooth_by_angle_001
_m.show_group_selector = False
ob_lattice.location = (0.0, -0.1626, 1.092)
ob_lattice.scale = (1.098, 1.395, 2.173)
ob_cube_011.location = (0.0, 1.7, 0.0)
ob_cube_011.show_all_edges = True
_m = ob_cube_011.modifiers.new('Boolean', 'BOOLEAN')
_m.object = ob_cube_003
_m = ob_cube_011.modifiers.new('Smooth by Angle', 'NODES')
_m.node_group = ng_smooth_by_angle
_m.use_pin_to_last = True
_m.show_group_selector = False
ob_cube_004.location = (0.0, 5.928, 1.745)
ob_cube_004.hide_render = True
ob_cube_004.visible_camera = False
ob_cube_004.visible_diffuse = False
ob_cube_004.visible_glossy = False
ob_cube_004.visible_transmission = False
ob_cube_004.visible_volume_scatter = False
ob_cube_004.visible_shadow = False
ob_cube_004.display_type = 'SOLID'
_m = ob_cube_004.modifiers.new('Bevel', 'BEVEL')
_m.width = 0.28
_m.width_pct = 0.28
_m.segments = 4
_m.limit_method = 'WEIGHT'
_m = ob_cube_004.modifiers.new('Solidify', 'SOLIDIFY')
_m.thickness = -0.28
_m = ob_cube_004.modifiers.new('Bevel.001', 'BEVEL')
_m.width = 0.016
_m.width_pct = 0.016
_m.harden_normals = True
_m = ob_cube_004.modifiers.new('SimpleDeform', 'SIMPLE_DEFORM')
_m.deform_method = 'TAPER'
_m.deform_axis = 'Z'
_m.factor = 0.1254
_m.angle = 0.1254
ob_cube_003.location = (0.0, 5.928, 1.745)
ob_cube_003.hide_render = True
ob_cube_003.visible_camera = False
ob_cube_003.visible_diffuse = False
ob_cube_003.visible_glossy = False
ob_cube_003.visible_transmission = False
ob_cube_003.visible_volume_scatter = False
ob_cube_003.visible_shadow = False
ob_cube_003.display_type = 'WIRE'
_m = ob_cube_003.modifiers.new('Bevel', 'BEVEL')
_m.width = 0.28
_m.width_pct = 0.28
_m.segments = 4
_m.limit_method = 'WEIGHT'
_m = ob_cube_003.modifiers.new('SimpleDeform', 'SIMPLE_DEFORM')
_m.deform_method = 'TAPER'
_m.deform_axis = 'Z'
_m.factor = 0.1254
_m.angle = 0.1254
_m = ob_cube_003.modifiers.new('Smooth by Angle', 'NODES')
_m.node_group = ng_smooth_by_angle
_m.use_pin_to_last = True
_m.show_group_selector = False

# ---- collection membership
scene.collection.objects.link(ob_cube_001)
scene.collection.objects.link(ob_cube_002)
scene.collection.objects.link(ob_cube_005)
scene.collection.objects.link(ob_cube_006)
scene.collection.objects.link(ob_cube_007)
scene.collection.objects.link(ob_cube_008)
scene.collection.objects.link(ob_cube_009)
scene.collection.objects.link(ob_cube_010)
scene.collection.objects.link(ob_lattice)
scene.collection.objects.link(ob_cube_011)
scene.collection.objects.link(ob_cube_004)
col_cutters.objects.link(ob_cube_003)

# ---- scene / render settings (as saved in the file)
scene.frame_start = 1; scene.frame_end = 120; scene.frame_set(1)
scene.render.engine = 'CYCLES'
scene.render.image_settings.compression = 5
scene.render.use_border = True
scene.render.bake_bias = 0.0
scene.render.bake_samples = 0
scene.render.use_simplify = True
scene.render.use_persistent_data = True
scene.render.compositor_device = 'GPU'
scene.render.compositor_precision = 'FULL'
scene.cycles.denoising_use_gpu = True
scene.cycles.samples = 256
scene.cycles.adaptive_threshold = 0.3
scene.cycles.max_bounces = 4
scene.cycles.transmission_bounces = 6
scene.cycles.transparent_max_bounces = 6
scene.cycles.use_camera_cull = True
scene.cycles.use_distance_cull = True
scene.cycles.use_fast_gi = True
scene.eevee.fast_gi_thickness_far = 0.0
scene.eevee.ray_tracing_options.screen_trace_quality = 0.5
scene.eevee.use_raytracing = True
bpy.context.view_layer.update()

# ---- added for rendering (the .blend has no active camera and no usable light): camera, sun
cam_auto = bpy.data.cameras.new('AutoCamera')
cam_auto.lens = 50.0
cam_auto.sensor_width = 36.0
cam_auto.clip_end = 1000.0
ob_auto_camera = bpy.data.objects.new('AutoCamera', cam_auto)
scene.collection.objects.link(ob_auto_camera)
ob_auto_camera.location = (9.41886, -8.89592, 9.45422)
ob_auto_camera.rotation_euler = (1.09748, -7.21219e-08, 0.694738)
scene.camera = ob_auto_camera
light_auto_sun = bpy.data.lights.new('AutoSun', 'SUN')
light_auto_sun.energy = 3.0
light_auto_sun.angle = 0.0523599
ob_auto_sun = bpy.data.objects.new('AutoSun', light_auto_sun)
scene.collection.objects.link(ob_auto_sun)
ob_auto_sun.rotation_euler = (0.872665, 0.174533, 0.523599)
bpy.context.view_layer.update()
